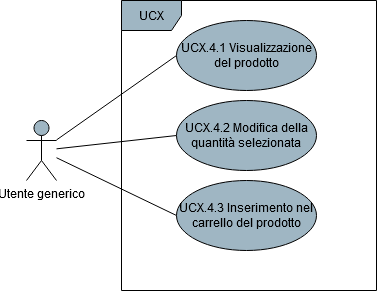

The diagram above was exported from draw.io. Its source (the exported page's mxGraphModel, read from the mxfile embedded in the PNG):
<mxGraphModel dx="1038" dy="547" grid="1" gridSize="10" guides="1" tooltips="1" connect="1" arrows="1" fold="1" page="1" pageScale="1" pageWidth="850" pageHeight="1100" math="0" shadow="0">
  <root>
    <mxCell id="0" />
    <mxCell id="1" parent="0" />
    <mxCell id="91bnOnWIWstpu17TpPb4-4" style="rounded=0;orthogonalLoop=1;jettySize=auto;html=1;entryX=0;entryY=0.5;entryDx=0;entryDy=0;endArrow=none;endFill=0;" parent="1" source="91bnOnWIWstpu17TpPb4-1" target="91bnOnWIWstpu17TpPb4-3" edge="1">
      <mxGeometry relative="1" as="geometry" />
    </mxCell>
    <mxCell id="bLCyY0Xk3GY4FDAfaLq9-7" style="edgeStyle=none;rounded=0;orthogonalLoop=1;jettySize=auto;html=1;entryX=0;entryY=0.5;entryDx=0;entryDy=0;endArrow=none;endFill=0;" parent="1" source="91bnOnWIWstpu17TpPb4-1" target="bLCyY0Xk3GY4FDAfaLq9-1" edge="1">
      <mxGeometry relative="1" as="geometry" />
    </mxCell>
    <mxCell id="bLCyY0Xk3GY4FDAfaLq9-8" style="edgeStyle=none;rounded=0;orthogonalLoop=1;jettySize=auto;html=1;entryX=0;entryY=0.5;entryDx=0;entryDy=0;endArrow=none;endFill=0;" parent="1" source="91bnOnWIWstpu17TpPb4-1" target="bLCyY0Xk3GY4FDAfaLq9-2" edge="1">
      <mxGeometry relative="1" as="geometry" />
    </mxCell>
    <mxCell id="91bnOnWIWstpu17TpPb4-1" value="Utente generico" style="shape=umlActor;verticalLabelPosition=bottom;verticalAlign=top;html=1;fillColor=#9FB6C3;" parent="1" vertex="1">
      <mxGeometry x="180" y="340" width="30" height="60" as="geometry" />
    </mxCell>
    <mxCell id="91bnOnWIWstpu17TpPb4-2" value="UCX" style="shape=umlFrame;whiteSpace=wrap;html=1;fillColor=#9FB6C3;" parent="1" vertex="1">
      <mxGeometry x="275" y="220" width="255" height="290" as="geometry" />
    </mxCell>
    <mxCell id="91bnOnWIWstpu17TpPb4-3" value="UCX.4.1 Visualizzazione del prodotto" style="ellipse;whiteSpace=wrap;html=1;fillColor=#9FB6C3;" parent="1" vertex="1">
      <mxGeometry x="330" y="240" width="140" height="70" as="geometry" />
    </mxCell>
    <mxCell id="bLCyY0Xk3GY4FDAfaLq9-1" value="UCX.4.2 Modifica della quantità selezionata" style="ellipse;whiteSpace=wrap;html=1;fillColor=#9FB6C3;" parent="1" vertex="1">
      <mxGeometry x="330" y="320" width="140" height="70" as="geometry" />
    </mxCell>
    <mxCell id="bLCyY0Xk3GY4FDAfaLq9-2" value="UCX.4.3 Inserimento nel carrello del prodotto" style="ellipse;whiteSpace=wrap;html=1;fillColor=#9FB6C3;" parent="1" vertex="1">
      <mxGeometry x="330" y="400" width="140" height="70" as="geometry" />
    </mxCell>
  </root>
</mxGraphModel>